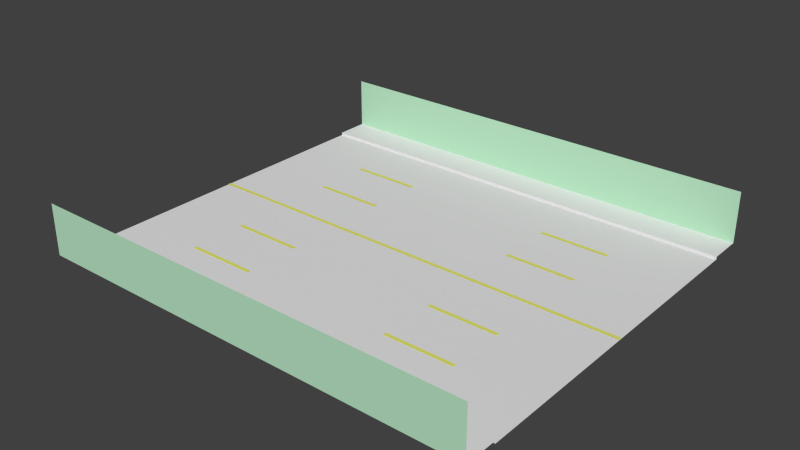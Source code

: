 # Source: mainroad.blend  (saved by Blender 3.0.42; exported with 4.5.12 LTS)
import bpy
from mathutils import Matrix  # noqa: F401  (used for matrix-valued properties, if any)

bpy.ops.wm.read_factory_settings(use_empty=True)
scene = bpy.context.scene
scene.name = 'Scene'

# ---- materials (node trees are filled in below, after node groups)
mat_material_005___eeeeee = bpy.data.materials.new('Material.005 [#eeeeee]')
mat_material_005___eeeeee.alpha_threshold = 0.0
mat_material_005___eeeeee.use_transparent_shadow = False
mat_material_005___eeeeee.roughness = 0.5
mat_material_006___333333 = bpy.data.materials.new('Material.006 [#333333]')
mat_material_006___333333.alpha_threshold = 0.0
mat_material_006___333333.use_transparent_shadow = False
mat_material_006___333333.roughness = 0.5
mat_material___eeee33 = bpy.data.materials.new('Material [#eeee33]')
mat_material___eeee33.alpha_threshold = 0.0
mat_material___eeee33.use_transparent_shadow = False
mat_material___eeee33.diffuse_color = (0.7959, 0.8, 0.1467, 1.0)
mat_material___eeee33.roughness = 0.5
mat_material_001___5577ee = bpy.data.materials.new('Material.001 [#5577ee]')
mat_material_001___5577ee.alpha_threshold = 0.0
mat_material_001___5577ee.use_transparent_shadow = False
mat_material_001___5577ee.diffuse_color = (0.5001, 0.8, 0.5675, 1.0)
mat_material_001___5577ee.roughness = 0.5

# ---- material node trees

# ---- world
world_world = bpy.data.worlds.new('World'); scene.world = world_world
world_world.color = (0.05088, 0.05088, 0.05088)
world_world.use_sun_shadow = False
world_world.sun_shadow_jitter_overblur = 0.0
world_world.cycles.sampling_method = 'NONE'
world_world.cycles.sample_map_resolution = 256

# ---- meshes
me_straight = bpy.data.meshes.new('straight')
me_straight.from_pydata([(25.0, -3.125, 1.49e-08), (25.0, -1.781e-07, 1.49e-08), (9.537e-07, -1.781e-07, 1.49e-08), (9.537e-07, -6.25, 1.49e-08), (9.537e-07, -3.125, 1.49e-08), (25.0, -6.25, 1.49e-08), (9.537e-07, -9.375, 1.49e-08), (25.0, -9.375, 1.49e-08), (9.537e-07, -9.375, 0.15), (25.0, -9.375, 0.15), (9.537e-07, -11.25, 0.15), (25.0, -11.25, 0.15), (9.537e-07, -11.25, 3.0), (25.0, -11.25, 3.0), (25.0, 11.25, 0.15), (9.537e-07, 11.25, 0.15), (25.0, 9.375, 0.15), (9.537e-07, 9.375, 0.15), (25.0, 9.375, 0.0), (9.537e-07, 9.375, 0.0), (25.0, 6.25, 0.0), (9.537e-07, 3.125, 0.0), (9.537e-07, 6.25, 0.0), (25.0, 3.125, 0.0), (9.537e-07, 11.25, 3.0), (25.0, 11.25, 3.0), (25.0, 0.1007, 0.0236), (9.537e-07, -0.1007, 0.0236), (9.537e-07, 0.1007, 0.0236), (25.0, -0.1007, 0.0236), (20.69, -3.024, 0.0236), (16.81, -3.226, 0.0236), (16.81, -3.024, 0.0236), (20.69, -3.226, 0.0236), (8.19, -3.024, 0.0236), (4.31, -3.226, 0.0236), (4.31, -3.024, 0.0236), (8.19, -3.226, 0.0236), (20.69, -6.149, 0.0236), (16.81, -6.351, 0.0236), (16.81, -6.149, 0.0236), (20.69, -6.351, 0.0236), (8.19, -6.149, 0.0236), (4.31, -6.351, 0.0236), (4.31, -6.149, 0.0236), (8.19, -6.351, 0.0236), (20.69, 6.351, 0.0236), (16.81, 6.149, 0.0236), (16.81, 6.351, 0.0236), (20.69, 6.149, 0.0236), (8.19, 6.351, 0.0236), (4.31, 6.149, 0.0236), (4.31, 6.351, 0.0236), (8.19, 6.149, 0.0236), (20.69, 3.226, 0.0236), (16.81, 3.024, 0.0236), (16.81, 3.226, 0.0236), (20.69, 3.024, 0.0236), (8.19, 3.226, 0.0236), (4.31, 3.024, 0.0236), (4.31, 3.226, 0.0236), (8.19, 3.024, 0.0236)], [], [(4, 0, 1, 2), (4, 3, 5, 0), (3, 6, 7, 5), (6, 8, 9, 7), (8, 10, 11, 9), (10, 12, 13, 11), (17, 16, 14, 15), (15, 14, 25, 24), (19, 18, 16, 17), (22, 20, 18, 19), (21, 23, 20, 22), (21, 2, 1, 23), (28, 27, 29, 26), (32, 31, 33, 30), (36, 35, 37, 34), (40, 39, 41, 38), (44, 43, 45, 42), (48, 47, 49, 46), (52, 51, 53, 50), (56, 55, 57, 54), (60, 59, 61, 58)])
me_straight.polygons.foreach_set('material_index', [1, 1, 1, 0, 0, 3, 0, 3, 0, 1, 1, 1, 2, 2, 2, 2, 2, 2, 2, 2, 2])
me_straight.materials.append(mat_material_005___eeeeee)
me_straight.materials.append(mat_material_006___333333)
me_straight.materials.append(mat_material___eeee33)
me_straight.materials.append(mat_material_001___5577ee)
me_straight.use_remesh_preserve_volume = False
me_straight.use_remesh_preserve_attributes = False
me_straight.use_mirror_vertex_groups = False
me_straight.update()

# ---- objects
ob_straight = bpy.data.objects.new('straight', me_straight)

# ---- transforms, parenting, visibility, modifiers, constraints
ob_straight.location = (0.0, 0.0, 0.0)
ob_straight.lock_scale = (True, True, True)
ob_straight.lineart.crease_threshold = 0.0

# ---- collection membership
scene.collection.objects.link(ob_straight)

# ---- scene / render settings (as saved in the file)
scene.frame_start = 1; scene.frame_end = 250; scene.frame_set(1)
scene.render.engine = 'BLENDER_EEVEE_NEXT'
scene.render.resolution_percentage = 50
scene.render.dither_intensity = 0.0
scene.cycles.use_denoising = False
scene.cycles.samples = 10
scene.cycles.sampling_pattern = 'TABULATED_SOBOL'
scene.cycles.light_sampling_threshold = 0.0
scene.cycles.use_adaptive_sampling = False
scene.cycles.use_light_tree = False
scene.cycles.blur_glossy = 0.0
scene.cycles.pixel_filter_type = 'GAUSSIAN'
scene.cycles.sample_clamp_indirect = 0.0
scene.view_settings.view_transform = 'Standard'
bpy.context.view_layer.update()

# ---- added for rendering (the .blend has no active camera and no usable light): camera, sun
cam_auto = bpy.data.cameras.new('AutoCamera')
cam_auto.lens = 50.0
cam_auto.sensor_width = 36.0
cam_auto.clip_end = 1000.0
ob_auto_camera = bpy.data.objects.new('AutoCamera', cam_auto)
scene.collection.objects.link(ob_auto_camera)
ob_auto_camera.location = (43.7426, -37.4911, 26.4941)
ob_auto_camera.rotation_euler = (1.09748, -7.21219e-08, 0.694738)
scene.camera = ob_auto_camera
light_auto_sun = bpy.data.lights.new('AutoSun', 'SUN')
light_auto_sun.energy = 3.0
light_auto_sun.angle = 0.0523599
ob_auto_sun = bpy.data.objects.new('AutoSun', light_auto_sun)
scene.collection.objects.link(ob_auto_sun)
ob_auto_sun.rotation_euler = (0.872665, 0.174533, 0.523599)
bpy.context.view_layer.update()
